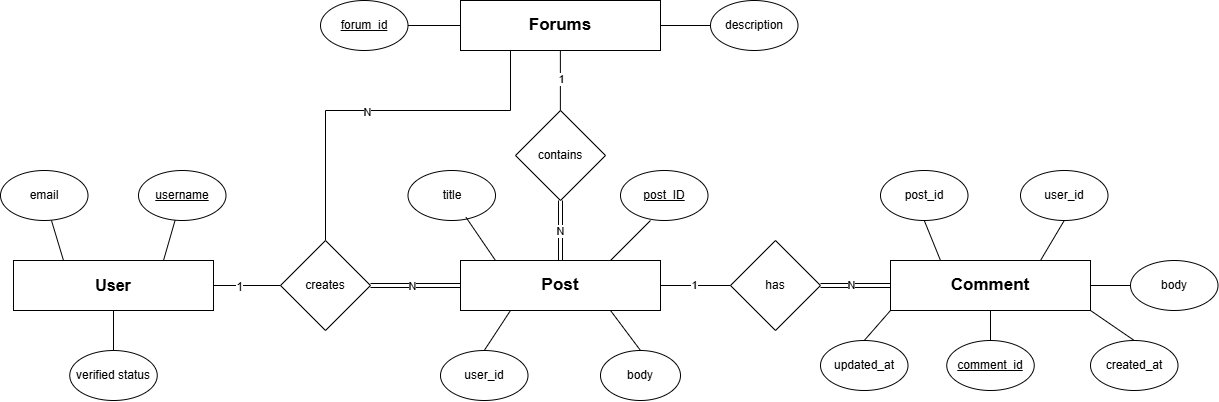

The diagram above was exported from draw.io. Its source (the exported page's mxGraphModel, read from the mxfile embedded in the PNG):
<mxGraphModel dx="1489" dy="869" grid="1" gridSize="10" guides="1" tooltips="1" connect="1" arrows="1" fold="1" page="1" pageScale="1" pageWidth="1654" pageHeight="1169" math="0" shadow="0">
  <root>
    <mxCell id="0" />
    <mxCell id="1" parent="0" />
    <mxCell id="adMG0QAGtbXTZqgjiM8N-2" style="edgeStyle=orthogonalEdgeStyle;rounded=0;orthogonalLoop=1;jettySize=auto;html=1;entryX=0;entryY=0.5;entryDx=0;entryDy=0;endArrow=none;endFill=0;startArrow=none;startFill=0;" edge="1" parent="1" source="Q8Kv-PUVSb193osp5wWS-1" target="Q8Kv-PUVSb193osp5wWS-3">
      <mxGeometry relative="1" as="geometry" />
    </mxCell>
    <mxCell id="adMG0QAGtbXTZqgjiM8N-24" value="1" style="edgeLabel;html=1;align=center;verticalAlign=middle;resizable=0;points=[];fontSize=12;" connectable="0" vertex="1" parent="adMG0QAGtbXTZqgjiM8N-2">
      <mxGeometry x="-0.2239" y="-1" relative="1" as="geometry">
        <mxPoint as="offset" />
      </mxGeometry>
    </mxCell>
    <mxCell id="Q8Kv-PUVSb193osp5wWS-1" value="&lt;b&gt;&lt;font style=&quot;font-size: 16px;&quot;&gt;User&lt;/font&gt;&lt;/b&gt;" style="rounded=0;whiteSpace=wrap;html=1;" vertex="1" parent="1">
      <mxGeometry x="213" y="270" width="200" height="50" as="geometry" />
    </mxCell>
    <mxCell id="adMG0QAGtbXTZqgjiM8N-3" style="edgeStyle=orthogonalEdgeStyle;rounded=0;orthogonalLoop=1;jettySize=auto;html=1;entryX=0;entryY=0.5;entryDx=0;entryDy=0;endArrow=none;endFill=0;shape=link;" edge="1" parent="1" source="Q8Kv-PUVSb193osp5wWS-3" target="Q8Kv-PUVSb193osp5wWS-5">
      <mxGeometry relative="1" as="geometry" />
    </mxCell>
    <mxCell id="adMG0QAGtbXTZqgjiM8N-25" value="N" style="edgeLabel;html=1;align=center;verticalAlign=middle;resizable=0;points=[];" connectable="0" vertex="1" parent="adMG0QAGtbXTZqgjiM8N-3">
      <mxGeometry x="-0.0639" relative="1" as="geometry">
        <mxPoint as="offset" />
      </mxGeometry>
    </mxCell>
    <mxCell id="adMG0QAGtbXTZqgjiM8N-23" style="rounded=0;orthogonalLoop=1;jettySize=auto;html=1;entryX=0.25;entryY=1;entryDx=0;entryDy=0;exitX=0.5;exitY=0;exitDx=0;exitDy=0;endArrow=none;endFill=0;edgeStyle=orthogonalEdgeStyle;" edge="1" parent="1" source="Q8Kv-PUVSb193osp5wWS-3" target="Q8Kv-PUVSb193osp5wWS-7">
      <mxGeometry relative="1" as="geometry">
        <Array as="points">
          <mxPoint x="525" y="120" />
          <mxPoint x="710" y="120" />
        </Array>
      </mxGeometry>
    </mxCell>
    <mxCell id="adMG0QAGtbXTZqgjiM8N-26" value="N" style="edgeLabel;html=1;align=center;verticalAlign=middle;resizable=0;points=[];" connectable="0" vertex="1" parent="adMG0QAGtbXTZqgjiM8N-23">
      <mxGeometry x="-0.0831" y="-1" relative="1" as="geometry">
        <mxPoint as="offset" />
      </mxGeometry>
    </mxCell>
    <mxCell id="Q8Kv-PUVSb193osp5wWS-3" value="creates" style="rhombus;whiteSpace=wrap;html=1;" vertex="1" parent="1">
      <mxGeometry x="480" y="250" width="90" height="90" as="geometry" />
    </mxCell>
    <mxCell id="adMG0QAGtbXTZqgjiM8N-4" style="edgeStyle=orthogonalEdgeStyle;rounded=0;orthogonalLoop=1;jettySize=auto;html=1;entryX=0;entryY=0.5;entryDx=0;entryDy=0;endArrow=none;endFill=0;" edge="1" parent="1" source="Q8Kv-PUVSb193osp5wWS-5" target="adMG0QAGtbXTZqgjiM8N-1">
      <mxGeometry relative="1" as="geometry" />
    </mxCell>
    <mxCell id="adMG0QAGtbXTZqgjiM8N-30" value="1" style="edgeLabel;html=1;align=center;verticalAlign=middle;resizable=0;points=[];" connectable="0" vertex="1" parent="adMG0QAGtbXTZqgjiM8N-4">
      <mxGeometry x="-0.0753" y="1" relative="1" as="geometry">
        <mxPoint as="offset" />
      </mxGeometry>
    </mxCell>
    <mxCell id="Q8Kv-PUVSb193osp5wWS-5" value="&lt;span style=&quot;font-size: 17px;&quot;&gt;&lt;b&gt;Post&lt;/b&gt;&lt;/span&gt;" style="rounded=0;whiteSpace=wrap;html=1;" vertex="1" parent="1">
      <mxGeometry x="660" y="270" width="200" height="50" as="geometry" />
    </mxCell>
    <mxCell id="Q8Kv-PUVSb193osp5wWS-6" value="&lt;b&gt;&lt;font style=&quot;font-size: 17px;&quot;&gt;Comment&lt;/font&gt;&lt;/b&gt;" style="rounded=0;whiteSpace=wrap;html=1;" vertex="1" parent="1">
      <mxGeometry x="1090" y="270" width="200" height="50" as="geometry" />
    </mxCell>
    <mxCell id="adMG0QAGtbXTZqgjiM8N-14" style="edgeStyle=orthogonalEdgeStyle;rounded=0;orthogonalLoop=1;jettySize=auto;html=1;entryX=0.5;entryY=0;entryDx=0;entryDy=0;endArrow=none;endFill=0;" edge="1" parent="1" target="adMG0QAGtbXTZqgjiM8N-12">
      <mxGeometry relative="1" as="geometry">
        <mxPoint x="760.0526315789475" y="120" as="sourcePoint" />
      </mxGeometry>
    </mxCell>
    <mxCell id="Q8Kv-PUVSb193osp5wWS-7" value="&lt;span style=&quot;font-size: 17px;&quot;&gt;&lt;b&gt;Forums&lt;/b&gt;&lt;/span&gt;" style="rounded=0;whiteSpace=wrap;html=1;" vertex="1" parent="1">
      <mxGeometry x="660" y="10" width="200" height="50" as="geometry" />
    </mxCell>
    <mxCell id="adMG0QAGtbXTZqgjiM8N-5" style="rounded=0;orthogonalLoop=1;jettySize=auto;html=1;entryX=0;entryY=0.5;entryDx=0;entryDy=0;endArrow=none;endFill=0;shape=link;" edge="1" parent="1" source="adMG0QAGtbXTZqgjiM8N-1" target="Q8Kv-PUVSb193osp5wWS-6">
      <mxGeometry relative="1" as="geometry" />
    </mxCell>
    <mxCell id="adMG0QAGtbXTZqgjiM8N-31" value="N" style="edgeLabel;html=1;align=center;verticalAlign=middle;resizable=0;points=[];" connectable="0" vertex="1" parent="adMG0QAGtbXTZqgjiM8N-5">
      <mxGeometry x="-0.1446" y="1" relative="1" as="geometry">
        <mxPoint as="offset" />
      </mxGeometry>
    </mxCell>
    <mxCell id="adMG0QAGtbXTZqgjiM8N-1" value="has" style="rhombus;whiteSpace=wrap;html=1;" vertex="1" parent="1">
      <mxGeometry x="930" y="250" width="90" height="90" as="geometry" />
    </mxCell>
    <mxCell id="adMG0QAGtbXTZqgjiM8N-6" value="&lt;u&gt;username&lt;/u&gt;" style="ellipse;whiteSpace=wrap;html=1;" vertex="1" parent="1">
      <mxGeometry x="338" y="180" width="87.5" height="50" as="geometry" />
    </mxCell>
    <mxCell id="adMG0QAGtbXTZqgjiM8N-7" style="rounded=0;orthogonalLoop=1;jettySize=auto;html=1;entryX=0.75;entryY=0;entryDx=0;entryDy=0;endArrow=none;endFill=0;" edge="1" parent="1" source="adMG0QAGtbXTZqgjiM8N-6" target="Q8Kv-PUVSb193osp5wWS-1">
      <mxGeometry relative="1" as="geometry" />
    </mxCell>
    <mxCell id="adMG0QAGtbXTZqgjiM8N-9" style="rounded=0;orthogonalLoop=1;jettySize=auto;html=1;entryX=0.25;entryY=0;entryDx=0;entryDy=0;endArrow=none;endFill=0;" edge="1" parent="1" source="adMG0QAGtbXTZqgjiM8N-8" target="Q8Kv-PUVSb193osp5wWS-1">
      <mxGeometry relative="1" as="geometry" />
    </mxCell>
    <mxCell id="adMG0QAGtbXTZqgjiM8N-8" value="email" style="ellipse;whiteSpace=wrap;html=1;" vertex="1" parent="1">
      <mxGeometry x="200" y="180" width="87.5" height="50" as="geometry" />
    </mxCell>
    <mxCell id="Q8Kv-PUVSb193osp5wWS-10" value="title" style="ellipse;whiteSpace=wrap;html=1;" vertex="1" parent="1">
      <mxGeometry x="607.5" y="180" width="87.5" height="50" as="geometry" />
    </mxCell>
    <mxCell id="adMG0QAGtbXTZqgjiM8N-11" style="rounded=0;orthogonalLoop=1;jettySize=auto;html=1;entryX=0.5;entryY=1;entryDx=0;entryDy=0;endArrow=none;endFill=0;" edge="1" parent="1" source="adMG0QAGtbXTZqgjiM8N-10" target="Q8Kv-PUVSb193osp5wWS-1">
      <mxGeometry relative="1" as="geometry" />
    </mxCell>
    <mxCell id="adMG0QAGtbXTZqgjiM8N-10" value="verified status" style="ellipse;whiteSpace=wrap;html=1;" vertex="1" parent="1">
      <mxGeometry x="269.25" y="360" width="87.5" height="50" as="geometry" />
    </mxCell>
    <mxCell id="pssdbVXen4mVLNOcZ0z9-1" value="&lt;u&gt;comment_id&lt;/u&gt;" style="ellipse;whiteSpace=wrap;html=1;" vertex="1" parent="1">
      <mxGeometry x="1146.25" y="350" width="87.5" height="50" as="geometry" />
    </mxCell>
    <mxCell id="adMG0QAGtbXTZqgjiM8N-13" style="edgeStyle=orthogonalEdgeStyle;rounded=0;orthogonalLoop=1;jettySize=auto;html=1;entryX=0.5;entryY=0;entryDx=0;entryDy=0;endArrow=none;endFill=0;shape=link;" edge="1" parent="1" source="adMG0QAGtbXTZqgjiM8N-12" target="Q8Kv-PUVSb193osp5wWS-5">
      <mxGeometry relative="1" as="geometry" />
    </mxCell>
    <mxCell id="adMG0QAGtbXTZqgjiM8N-32" value="N" style="edgeLabel;html=1;align=center;verticalAlign=middle;resizable=0;points=[];" connectable="0" vertex="1" parent="adMG0QAGtbXTZqgjiM8N-13">
      <mxGeometry x="-0.0071" y="-1" relative="1" as="geometry">
        <mxPoint as="offset" />
      </mxGeometry>
    </mxCell>
    <mxCell id="adMG0QAGtbXTZqgjiM8N-12" value="contains" style="rhombus;whiteSpace=wrap;html=1;" vertex="1" parent="1">
      <mxGeometry x="715" y="120" width="90" height="90" as="geometry" />
    </mxCell>
    <mxCell id="Q8Kv-PUVSb193osp5wWS-11" value="body" style="ellipse;whiteSpace=wrap;html=1;" vertex="1" parent="1">
      <mxGeometry x="800" y="360" width="80" height="50" as="geometry" />
    </mxCell>
    <mxCell id="pssdbVXen4mVLNOcZ0z9-3" value="created_at" style="ellipse;whiteSpace=wrap;html=1;" vertex="1" parent="1">
      <mxGeometry x="1290" y="350" width="87.5" height="50" as="geometry" />
    </mxCell>
    <mxCell id="pssdbVXen4mVLNOcZ0z9-2" style="edgeStyle=orthogonalEdgeStyle;rounded=0;orthogonalLoop=1;jettySize=auto;html=1;exitX=0.5;exitY=0;exitDx=0;exitDy=0;entryX=0.5;entryY=1;entryDx=0;entryDy=0;endArrow=none;endFill=0;" edge="1" parent="1" source="pssdbVXen4mVLNOcZ0z9-1" target="Q8Kv-PUVSb193osp5wWS-6">
      <mxGeometry relative="1" as="geometry" />
    </mxCell>
    <mxCell id="adMG0QAGtbXTZqgjiM8N-16" style="edgeStyle=orthogonalEdgeStyle;rounded=0;orthogonalLoop=1;jettySize=auto;html=1;entryX=0;entryY=0.5;entryDx=0;entryDy=0;endArrow=none;endFill=0;" edge="1" parent="1" source="adMG0QAGtbXTZqgjiM8N-15" target="Q8Kv-PUVSb193osp5wWS-7">
      <mxGeometry relative="1" as="geometry" />
    </mxCell>
    <mxCell id="adMG0QAGtbXTZqgjiM8N-15" value="&lt;u&gt;forum_id&lt;/u&gt;" style="ellipse;whiteSpace=wrap;html=1;" vertex="1" parent="1">
      <mxGeometry x="520" y="10" width="87.5" height="50" as="geometry" />
    </mxCell>
    <mxCell id="Q8Kv-PUVSb193osp5wWS-13" value="&lt;u&gt;post_ID&lt;/u&gt;" style="ellipse;whiteSpace=wrap;html=1;" vertex="1" parent="1">
      <mxGeometry x="820" y="180" width="87.5" height="50" as="geometry" />
    </mxCell>
    <mxCell id="adMG0QAGtbXTZqgjiM8N-18" style="edgeStyle=orthogonalEdgeStyle;rounded=0;orthogonalLoop=1;jettySize=auto;html=1;entryX=1;entryY=0.5;entryDx=0;entryDy=0;endArrow=none;endFill=0;" edge="1" parent="1" source="adMG0QAGtbXTZqgjiM8N-17" target="Q8Kv-PUVSb193osp5wWS-7">
      <mxGeometry relative="1" as="geometry" />
    </mxCell>
    <mxCell id="adMG0QAGtbXTZqgjiM8N-17" value="&lt;span&gt;description&lt;/span&gt;" style="ellipse;whiteSpace=wrap;html=1;fontStyle=0" vertex="1" parent="1">
      <mxGeometry x="910" y="10" width="87.5" height="50" as="geometry" />
    </mxCell>
    <mxCell id="Q8Kv-PUVSb193osp5wWS-16" value="" style="endArrow=none;html=1;rounded=0;" edge="1" parent="1">
      <mxGeometry width="50" height="50" relative="1" as="geometry">
        <mxPoint x="810" y="270" as="sourcePoint" />
        <mxPoint x="850" y="230" as="targetPoint" />
      </mxGeometry>
    </mxCell>
    <mxCell id="pssdbVXen4mVLNOcZ0z9-8" value="" style="endArrow=none;html=1;rounded=0;exitX=0.5;exitY=0;exitDx=0;exitDy=0;entryX=1;entryY=1;entryDx=0;entryDy=0;" edge="1" parent="1" source="pssdbVXen4mVLNOcZ0z9-3" target="Q8Kv-PUVSb193osp5wWS-6">
      <mxGeometry width="50" height="50" relative="1" as="geometry">
        <mxPoint x="1070" y="390" as="sourcePoint" />
        <mxPoint x="1120" y="340" as="targetPoint" />
      </mxGeometry>
    </mxCell>
    <mxCell id="pssdbVXen4mVLNOcZ0z9-9" value="updated_at" style="ellipse;whiteSpace=wrap;html=1;" vertex="1" parent="1">
      <mxGeometry x="1020" y="350" width="87.5" height="50" as="geometry" />
    </mxCell>
    <mxCell id="Q8Kv-PUVSb193osp5wWS-18" value="" style="endArrow=none;html=1;rounded=0;entryX=0.75;entryY=1;entryDx=0;entryDy=0;exitX=0.5;exitY=0;exitDx=0;exitDy=0;" edge="1" parent="1" source="Q8Kv-PUVSb193osp5wWS-11" target="Q8Kv-PUVSb193osp5wWS-5">
      <mxGeometry width="50" height="50" relative="1" as="geometry">
        <mxPoint x="810" y="390" as="sourcePoint" />
        <mxPoint x="860" y="340" as="targetPoint" />
      </mxGeometry>
    </mxCell>
    <mxCell id="pssdbVXen4mVLNOcZ0z9-10" value="" style="endArrow=none;html=1;rounded=0;entryX=0;entryY=1;entryDx=0;entryDy=0;exitX=0.5;exitY=0;exitDx=0;exitDy=0;" edge="1" parent="1" source="pssdbVXen4mVLNOcZ0z9-9" target="Q8Kv-PUVSb193osp5wWS-6">
      <mxGeometry width="50" height="50" relative="1" as="geometry">
        <mxPoint x="1080" y="360" as="sourcePoint" />
        <mxPoint x="1120" y="340" as="targetPoint" />
      </mxGeometry>
    </mxCell>
    <mxCell id="pssdbVXen4mVLNOcZ0z9-12" value="body" style="ellipse;whiteSpace=wrap;html=1;" vertex="1" parent="1">
      <mxGeometry x="1330" y="270" width="87.5" height="50" as="geometry" />
    </mxCell>
    <mxCell id="pssdbVXen4mVLNOcZ0z9-13" value="" style="endArrow=none;html=1;rounded=0;exitX=0;exitY=0.5;exitDx=0;exitDy=0;entryX=1;entryY=0.5;entryDx=0;entryDy=0;" edge="1" parent="1" source="pssdbVXen4mVLNOcZ0z9-12" target="Q8Kv-PUVSb193osp5wWS-6">
      <mxGeometry width="50" height="50" relative="1" as="geometry">
        <mxPoint x="1334" y="260" as="sourcePoint" />
        <mxPoint x="1290" y="230" as="targetPoint" />
      </mxGeometry>
    </mxCell>
    <mxCell id="pssdbVXen4mVLNOcZ0z9-14" value="user_id" style="ellipse;whiteSpace=wrap;html=1;" vertex="1" parent="1">
      <mxGeometry x="1220" y="180" width="87.5" height="50" as="geometry" />
    </mxCell>
    <mxCell id="pssdbVXen4mVLNOcZ0z9-15" value="" style="endArrow=none;html=1;rounded=0;entryX=0.5;entryY=1;entryDx=0;entryDy=0;exitX=0.75;exitY=0;exitDx=0;exitDy=0;" edge="1" parent="1" source="Q8Kv-PUVSb193osp5wWS-6" target="pssdbVXen4mVLNOcZ0z9-14">
      <mxGeometry width="50" height="50" relative="1" as="geometry">
        <mxPoint x="1150" y="240" as="sourcePoint" />
        <mxPoint x="1200" y="190" as="targetPoint" />
      </mxGeometry>
    </mxCell>
    <mxCell id="pssdbVXen4mVLNOcZ0z9-16" value="post_id" style="ellipse;whiteSpace=wrap;html=1;" vertex="1" parent="1">
      <mxGeometry x="1080" y="180" width="87.5" height="50" as="geometry" />
    </mxCell>
    <mxCell id="pssdbVXen4mVLNOcZ0z9-17" value="" style="endArrow=none;html=1;rounded=0;entryX=0.5;entryY=1;entryDx=0;entryDy=0;exitX=0.25;exitY=0;exitDx=0;exitDy=0;" edge="1" parent="1" source="Q8Kv-PUVSb193osp5wWS-6" target="pssdbVXen4mVLNOcZ0z9-16">
      <mxGeometry width="50" height="50" relative="1" as="geometry">
        <mxPoint x="1040" y="270" as="sourcePoint" />
        <mxPoint x="1090" y="220" as="targetPoint" />
      </mxGeometry>
    </mxCell>
    <mxCell id="adMG0QAGtbXTZqgjiM8N-28" style="rounded=0;orthogonalLoop=1;jettySize=auto;html=1;entryX=0.25;entryY=1;entryDx=0;entryDy=0;endArrow=none;endFill=0;exitX=0.5;exitY=0;exitDx=0;exitDy=0;" edge="1" parent="1" source="adMG0QAGtbXTZqgjiM8N-29" target="Q8Kv-PUVSb193osp5wWS-5">
      <mxGeometry relative="1" as="geometry">
        <mxPoint x="682.8831325280166" y="360.6753012079753" as="sourcePoint" />
      </mxGeometry>
    </mxCell>
    <mxCell id="Q8Kv-PUVSb193osp5wWS-20" value="" style="endArrow=none;html=1;rounded=0;entryX=0.663;entryY=0.936;entryDx=0;entryDy=0;entryPerimeter=0;" edge="1" parent="1" target="Q8Kv-PUVSb193osp5wWS-10">
      <mxGeometry width="50" height="50" relative="1" as="geometry">
        <mxPoint x="695" y="270" as="sourcePoint" />
        <mxPoint x="745" y="220" as="targetPoint" />
      </mxGeometry>
    </mxCell>
    <mxCell id="adMG0QAGtbXTZqgjiM8N-29" value="user_id" style="ellipse;whiteSpace=wrap;html=1;" vertex="1" parent="1">
      <mxGeometry x="640" y="360" width="87.5" height="50" as="geometry" />
    </mxCell>
    <mxCell id="Q8Kv-PUVSb193osp5wWS-26" value="" style="endArrow=none;html=1;rounded=0;exitX=0.5;exitY=0;exitDx=0;exitDy=0;entryX=0.5;entryY=1;entryDx=0;entryDy=0;" edge="1" parent="1">
      <mxGeometry width="50" height="50" relative="1" as="geometry">
        <mxPoint x="759.88" y="120" as="sourcePoint" />
        <mxPoint x="759.88" y="60" as="targetPoint" />
      </mxGeometry>
    </mxCell>
    <mxCell id="pssdbVXen4mVLNOcZ0z9-18" value="1" style="edgeLabel;html=1;align=center;verticalAlign=middle;resizable=0;points=[];" connectable="0" vertex="1" parent="Q8Kv-PUVSb193osp5wWS-26">
      <mxGeometry x="0.0361" relative="1" as="geometry">
        <mxPoint as="offset" />
      </mxGeometry>
    </mxCell>
  </root>
</mxGraphModel>